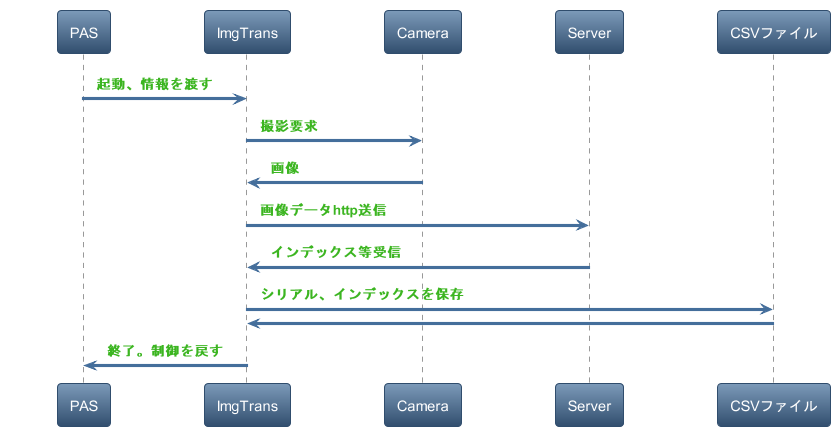

The diagram above was rendered by PlantUML. Its source (embedded in the PNG):
@startuml PASTrans Sequence
!theme spacelab
PAS -> ImgTrans  : $success("起動、情報を渡す")
ImgTrans -> Camera  : $success("撮影要求")
Camera -> ImgTrans  : $success("画像")
ImgTrans -> Server : $success("画像データhttp送信")
Server -> ImgTrans : $success("インデックス等受信")
ImgTrans -> CSVファイル : $success("シリアル、インデックスを保存")
CSVファイル -> ImgTrans
ImgTrans -> PAS : $success("終了。制御を戻す")

@enduml